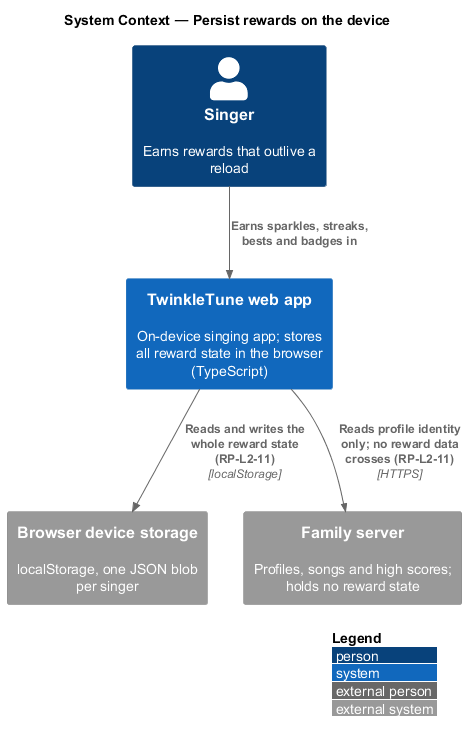

The diagram above was rendered by PlantUML. Its source (embedded in the PNG):
@startuml
!include <C4/C4_Context>
LAYOUT_WITH_LEGEND()
title System Context — Persist rewards on the device

Person(singer, "Singer", "Earns rewards that outlive a reload")
System(twinkle, "TwinkleTune web app", "On-device singing app; stores all reward state in the browser (TypeScript)")
System_Ext(storage, "Browser device storage", "localStorage, one JSON blob per singer")
System_Ext(server, "Family server", "Profiles, songs and high scores; holds no reward state")

Rel(singer, twinkle, "Earns sparkles, streaks, bests and badges in")
Rel(twinkle, storage, "Reads and writes the whole reward state (RP-L2-11)", "localStorage")
Rel(twinkle, server, "Reads profile identity only; no reward data crosses (RP-L2-11)", "HTTPS")
@enduml